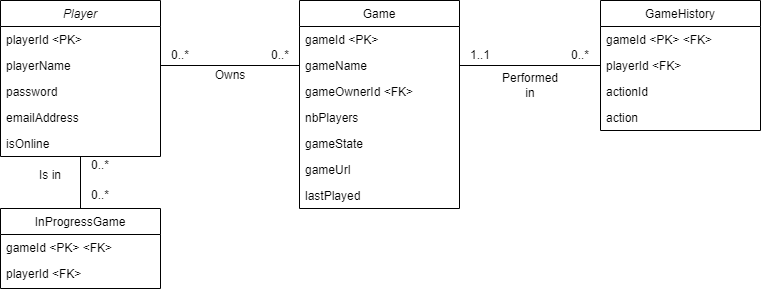

The diagram above was exported from draw.io. Its source (the exported page's mxGraphModel, read from the mxfile embedded in the PNG):
<mxGraphModel dx="1050" dy="565" grid="1" gridSize="10" guides="1" tooltips="1" connect="1" arrows="1" fold="1" page="1" pageScale="1" pageWidth="827" pageHeight="1169" math="0" shadow="0">
  <root>
    <mxCell id="WIyWlLk6GJQsqaUBKTNV-0" />
    <mxCell id="WIyWlLk6GJQsqaUBKTNV-1" parent="WIyWlLk6GJQsqaUBKTNV-0" />
    <mxCell id="zkfFHV4jXpPFQw0GAbJ--0" value="Player" style="swimlane;fontStyle=2;align=center;verticalAlign=top;childLayout=stackLayout;horizontal=1;startSize=26;horizontalStack=0;resizeParent=1;resizeLast=0;collapsible=1;marginBottom=0;rounded=0;shadow=0;strokeWidth=1;" parent="WIyWlLk6GJQsqaUBKTNV-1" vertex="1">
      <mxGeometry x="40" y="120" width="160" height="156" as="geometry">
        <mxRectangle x="230" y="140" width="160" height="26" as="alternateBounds" />
      </mxGeometry>
    </mxCell>
    <mxCell id="zkfFHV4jXpPFQw0GAbJ--1" value="playerId &lt;PK&gt;" style="text;align=left;verticalAlign=top;spacingLeft=4;spacingRight=4;overflow=hidden;rotatable=0;points=[[0,0.5],[1,0.5]];portConstraint=eastwest;" parent="zkfFHV4jXpPFQw0GAbJ--0" vertex="1">
      <mxGeometry y="26" width="160" height="26" as="geometry" />
    </mxCell>
    <mxCell id="WS4MqVToySOE8aMOYcz6-0" value="playerName&#10;" style="text;align=left;verticalAlign=top;spacingLeft=4;spacingRight=4;overflow=hidden;rotatable=0;points=[[0,0.5],[1,0.5]];portConstraint=eastwest;" parent="zkfFHV4jXpPFQw0GAbJ--0" vertex="1">
      <mxGeometry y="52" width="160" height="26" as="geometry" />
    </mxCell>
    <mxCell id="zkfFHV4jXpPFQw0GAbJ--2" value="password" style="text;align=left;verticalAlign=top;spacingLeft=4;spacingRight=4;overflow=hidden;rotatable=0;points=[[0,0.5],[1,0.5]];portConstraint=eastwest;rounded=0;shadow=0;html=0;" parent="zkfFHV4jXpPFQw0GAbJ--0" vertex="1">
      <mxGeometry y="78" width="160" height="26" as="geometry" />
    </mxCell>
    <mxCell id="zkfFHV4jXpPFQw0GAbJ--3" value="emailAddress" style="text;align=left;verticalAlign=top;spacingLeft=4;spacingRight=4;overflow=hidden;rotatable=0;points=[[0,0.5],[1,0.5]];portConstraint=eastwest;rounded=0;shadow=0;html=0;" parent="zkfFHV4jXpPFQw0GAbJ--0" vertex="1">
      <mxGeometry y="104" width="160" height="26" as="geometry" />
    </mxCell>
    <mxCell id="k2u6-0CxqSFINTnqFNK8-0" value="isOnline" style="text;align=left;verticalAlign=top;spacingLeft=4;spacingRight=4;overflow=hidden;rotatable=0;points=[[0,0.5],[1,0.5]];portConstraint=eastwest;rounded=0;shadow=0;html=0;" vertex="1" parent="zkfFHV4jXpPFQw0GAbJ--0">
      <mxGeometry y="130" width="160" height="26" as="geometry" />
    </mxCell>
    <mxCell id="zkfFHV4jXpPFQw0GAbJ--6" value="InProgressGame" style="swimlane;fontStyle=0;align=center;verticalAlign=top;childLayout=stackLayout;horizontal=1;startSize=26;horizontalStack=0;resizeParent=1;resizeLast=0;collapsible=1;marginBottom=0;rounded=0;shadow=0;strokeWidth=1;" parent="WIyWlLk6GJQsqaUBKTNV-1" vertex="1">
      <mxGeometry x="40" y="328" width="160" height="80" as="geometry">
        <mxRectangle x="130" y="380" width="160" height="26" as="alternateBounds" />
      </mxGeometry>
    </mxCell>
    <mxCell id="zkfFHV4jXpPFQw0GAbJ--7" value="gameId &lt;PK&gt; &lt;FK&gt;" style="text;align=left;verticalAlign=top;spacingLeft=4;spacingRight=4;overflow=hidden;rotatable=0;points=[[0,0.5],[1,0.5]];portConstraint=eastwest;" parent="zkfFHV4jXpPFQw0GAbJ--6" vertex="1">
      <mxGeometry y="26" width="160" height="26" as="geometry" />
    </mxCell>
    <mxCell id="zkfFHV4jXpPFQw0GAbJ--8" value="playerId &lt;FK&gt;" style="text;align=left;verticalAlign=top;spacingLeft=4;spacingRight=4;overflow=hidden;rotatable=0;points=[[0,0.5],[1,0.5]];portConstraint=eastwest;rounded=0;shadow=0;html=0;" parent="zkfFHV4jXpPFQw0GAbJ--6" vertex="1">
      <mxGeometry y="52" width="160" height="26" as="geometry" />
    </mxCell>
    <mxCell id="zkfFHV4jXpPFQw0GAbJ--17" value="Game" style="swimlane;fontStyle=0;align=center;verticalAlign=top;childLayout=stackLayout;horizontal=1;startSize=26;horizontalStack=0;resizeParent=1;resizeLast=0;collapsible=1;marginBottom=0;rounded=0;shadow=0;strokeWidth=1;" parent="WIyWlLk6GJQsqaUBKTNV-1" vertex="1">
      <mxGeometry x="339" y="120" width="160" height="208" as="geometry">
        <mxRectangle x="550" y="140" width="160" height="26" as="alternateBounds" />
      </mxGeometry>
    </mxCell>
    <mxCell id="zkfFHV4jXpPFQw0GAbJ--18" value="gameId &lt;PK&gt;" style="text;align=left;verticalAlign=top;spacingLeft=4;spacingRight=4;overflow=hidden;rotatable=0;points=[[0,0.5],[1,0.5]];portConstraint=eastwest;" parent="zkfFHV4jXpPFQw0GAbJ--17" vertex="1">
      <mxGeometry y="26" width="160" height="26" as="geometry" />
    </mxCell>
    <mxCell id="zkfFHV4jXpPFQw0GAbJ--24" value="gameName" style="text;align=left;verticalAlign=top;spacingLeft=4;spacingRight=4;overflow=hidden;rotatable=0;points=[[0,0.5],[1,0.5]];portConstraint=eastwest;" parent="zkfFHV4jXpPFQw0GAbJ--17" vertex="1">
      <mxGeometry y="52" width="160" height="26" as="geometry" />
    </mxCell>
    <mxCell id="zkfFHV4jXpPFQw0GAbJ--21" value="gameOwnerId &lt;FK&gt;" style="text;align=left;verticalAlign=top;spacingLeft=4;spacingRight=4;overflow=hidden;rotatable=0;points=[[0,0.5],[1,0.5]];portConstraint=eastwest;rounded=0;shadow=0;html=0;" parent="zkfFHV4jXpPFQw0GAbJ--17" vertex="1">
      <mxGeometry y="78" width="160" height="26" as="geometry" />
    </mxCell>
    <mxCell id="zkfFHV4jXpPFQw0GAbJ--19" value="nbPlayers" style="text;align=left;verticalAlign=top;spacingLeft=4;spacingRight=4;overflow=hidden;rotatable=0;points=[[0,0.5],[1,0.5]];portConstraint=eastwest;rounded=0;shadow=0;html=0;" parent="zkfFHV4jXpPFQw0GAbJ--17" vertex="1">
      <mxGeometry y="104" width="160" height="26" as="geometry" />
    </mxCell>
    <mxCell id="zkfFHV4jXpPFQw0GAbJ--20" value="gameState" style="text;align=left;verticalAlign=top;spacingLeft=4;spacingRight=4;overflow=hidden;rotatable=0;points=[[0,0.5],[1,0.5]];portConstraint=eastwest;rounded=0;shadow=0;html=0;" parent="zkfFHV4jXpPFQw0GAbJ--17" vertex="1">
      <mxGeometry y="130" width="160" height="26" as="geometry" />
    </mxCell>
    <mxCell id="zkfFHV4jXpPFQw0GAbJ--22" value="gameUrl" style="text;align=left;verticalAlign=top;spacingLeft=4;spacingRight=4;overflow=hidden;rotatable=0;points=[[0,0.5],[1,0.5]];portConstraint=eastwest;rounded=0;shadow=0;html=0;" parent="zkfFHV4jXpPFQw0GAbJ--17" vertex="1">
      <mxGeometry y="156" width="160" height="26" as="geometry" />
    </mxCell>
    <mxCell id="WS4MqVToySOE8aMOYcz6-10" value="lastPlayed" style="text;align=left;verticalAlign=top;spacingLeft=4;spacingRight=4;overflow=hidden;rotatable=0;points=[[0,0.5],[1,0.5]];portConstraint=eastwest;rounded=0;shadow=0;html=0;" parent="zkfFHV4jXpPFQw0GAbJ--17" vertex="1">
      <mxGeometry y="182" width="160" height="26" as="geometry" />
    </mxCell>
    <mxCell id="WS4MqVToySOE8aMOYcz6-2" value="GameHistory" style="swimlane;fontStyle=0;align=center;verticalAlign=top;childLayout=stackLayout;horizontal=1;startSize=26;horizontalStack=0;resizeParent=1;resizeLast=0;collapsible=1;marginBottom=0;rounded=0;shadow=0;strokeWidth=1;" parent="WIyWlLk6GJQsqaUBKTNV-1" vertex="1">
      <mxGeometry x="640" y="120" width="160" height="130" as="geometry">
        <mxRectangle x="550" y="140" width="160" height="26" as="alternateBounds" />
      </mxGeometry>
    </mxCell>
    <mxCell id="WS4MqVToySOE8aMOYcz6-3" value="gameId &lt;PK&gt; &lt;FK&gt;" style="text;align=left;verticalAlign=top;spacingLeft=4;spacingRight=4;overflow=hidden;rotatable=0;points=[[0,0.5],[1,0.5]];portConstraint=eastwest;" parent="WS4MqVToySOE8aMOYcz6-2" vertex="1">
      <mxGeometry y="26" width="160" height="26" as="geometry" />
    </mxCell>
    <mxCell id="WS4MqVToySOE8aMOYcz6-4" value="playerId &lt;FK&gt;" style="text;align=left;verticalAlign=top;spacingLeft=4;spacingRight=4;overflow=hidden;rotatable=0;points=[[0,0.5],[1,0.5]];portConstraint=eastwest;rounded=0;shadow=0;html=0;" parent="WS4MqVToySOE8aMOYcz6-2" vertex="1">
      <mxGeometry y="52" width="160" height="26" as="geometry" />
    </mxCell>
    <mxCell id="WS4MqVToySOE8aMOYcz6-9" value="actionId" style="text;align=left;verticalAlign=top;spacingLeft=4;spacingRight=4;overflow=hidden;rotatable=0;points=[[0,0.5],[1,0.5]];portConstraint=eastwest;rounded=0;shadow=0;html=0;" parent="WS4MqVToySOE8aMOYcz6-2" vertex="1">
      <mxGeometry y="78" width="160" height="26" as="geometry" />
    </mxCell>
    <mxCell id="WS4MqVToySOE8aMOYcz6-5" value="action" style="text;align=left;verticalAlign=top;spacingLeft=4;spacingRight=4;overflow=hidden;rotatable=0;points=[[0,0.5],[1,0.5]];portConstraint=eastwest;" parent="WS4MqVToySOE8aMOYcz6-2" vertex="1">
      <mxGeometry y="104" width="160" height="26" as="geometry" />
    </mxCell>
    <mxCell id="WS4MqVToySOE8aMOYcz6-12" value="" style="endArrow=none;html=1;rounded=0;exitX=1;exitY=0.5;exitDx=0;exitDy=0;entryX=0;entryY=0.5;entryDx=0;entryDy=0;" parent="WIyWlLk6GJQsqaUBKTNV-1" source="WS4MqVToySOE8aMOYcz6-0" target="zkfFHV4jXpPFQw0GAbJ--24" edge="1">
      <mxGeometry width="50" height="50" relative="1" as="geometry">
        <mxPoint x="380" y="360" as="sourcePoint" />
        <mxPoint x="430" y="310" as="targetPoint" />
      </mxGeometry>
    </mxCell>
    <mxCell id="WS4MqVToySOE8aMOYcz6-14" value="0..*" style="text;html=1;strokeColor=none;fillColor=none;align=center;verticalAlign=middle;whiteSpace=wrap;rounded=0;" parent="WIyWlLk6GJQsqaUBKTNV-1" vertex="1">
      <mxGeometry x="190" y="160" width="60" height="30" as="geometry" />
    </mxCell>
    <mxCell id="WS4MqVToySOE8aMOYcz6-16" value="0..*" style="text;html=1;strokeColor=none;fillColor=none;align=center;verticalAlign=middle;whiteSpace=wrap;rounded=0;" parent="WIyWlLk6GJQsqaUBKTNV-1" vertex="1">
      <mxGeometry x="290" y="160" width="60" height="30" as="geometry" />
    </mxCell>
    <mxCell id="WS4MqVToySOE8aMOYcz6-17" value="Owns" style="text;html=1;strokeColor=none;fillColor=none;align=center;verticalAlign=middle;whiteSpace=wrap;rounded=0;" parent="WIyWlLk6GJQsqaUBKTNV-1" vertex="1">
      <mxGeometry x="240" y="180" width="60" height="30" as="geometry" />
    </mxCell>
    <mxCell id="WS4MqVToySOE8aMOYcz6-18" value="" style="endArrow=none;html=1;rounded=0;exitX=0.5;exitY=0;exitDx=0;exitDy=0;" parent="WIyWlLk6GJQsqaUBKTNV-1" source="zkfFHV4jXpPFQw0GAbJ--6" target="k2u6-0CxqSFINTnqFNK8-0" edge="1">
      <mxGeometry width="50" height="50" relative="1" as="geometry">
        <mxPoint x="380" y="360" as="sourcePoint" />
        <mxPoint x="430" y="310" as="targetPoint" />
      </mxGeometry>
    </mxCell>
    <mxCell id="WS4MqVToySOE8aMOYcz6-19" value="0..*" style="text;html=1;strokeColor=none;fillColor=none;align=center;verticalAlign=middle;whiteSpace=wrap;rounded=0;" parent="WIyWlLk6GJQsqaUBKTNV-1" vertex="1">
      <mxGeometry x="110" y="270" width="60" height="30" as="geometry" />
    </mxCell>
    <mxCell id="WS4MqVToySOE8aMOYcz6-20" value="0..*" style="text;html=1;strokeColor=none;fillColor=none;align=center;verticalAlign=middle;whiteSpace=wrap;rounded=0;" parent="WIyWlLk6GJQsqaUBKTNV-1" vertex="1">
      <mxGeometry x="110" y="300" width="60" height="30" as="geometry" />
    </mxCell>
    <mxCell id="WS4MqVToySOE8aMOYcz6-21" value="Is in" style="text;html=1;strokeColor=none;fillColor=none;align=center;verticalAlign=middle;whiteSpace=wrap;rounded=0;" parent="WIyWlLk6GJQsqaUBKTNV-1" vertex="1">
      <mxGeometry x="60" y="280" width="60" height="30" as="geometry" />
    </mxCell>
    <mxCell id="WS4MqVToySOE8aMOYcz6-23" value="" style="endArrow=none;html=1;rounded=0;entryX=0;entryY=0.5;entryDx=0;entryDy=0;exitX=1;exitY=0.5;exitDx=0;exitDy=0;" parent="WIyWlLk6GJQsqaUBKTNV-1" source="zkfFHV4jXpPFQw0GAbJ--24" target="WS4MqVToySOE8aMOYcz6-4" edge="1">
      <mxGeometry width="50" height="50" relative="1" as="geometry">
        <mxPoint x="380" y="360" as="sourcePoint" />
        <mxPoint x="430" y="310" as="targetPoint" />
      </mxGeometry>
    </mxCell>
    <mxCell id="WS4MqVToySOE8aMOYcz6-24" value="1..1" style="text;html=1;strokeColor=none;fillColor=none;align=center;verticalAlign=middle;whiteSpace=wrap;rounded=0;" parent="WIyWlLk6GJQsqaUBKTNV-1" vertex="1">
      <mxGeometry x="490" y="160" width="60" height="30" as="geometry" />
    </mxCell>
    <mxCell id="WS4MqVToySOE8aMOYcz6-25" value="0..*" style="text;html=1;strokeColor=none;fillColor=none;align=center;verticalAlign=middle;whiteSpace=wrap;rounded=0;" parent="WIyWlLk6GJQsqaUBKTNV-1" vertex="1">
      <mxGeometry x="590" y="160" width="60" height="30" as="geometry" />
    </mxCell>
    <mxCell id="WS4MqVToySOE8aMOYcz6-26" value="Performed in" style="text;html=1;strokeColor=none;fillColor=none;align=center;verticalAlign=middle;whiteSpace=wrap;rounded=0;" parent="WIyWlLk6GJQsqaUBKTNV-1" vertex="1">
      <mxGeometry x="540" y="190" width="60" height="30" as="geometry" />
    </mxCell>
  </root>
</mxGraphModel>